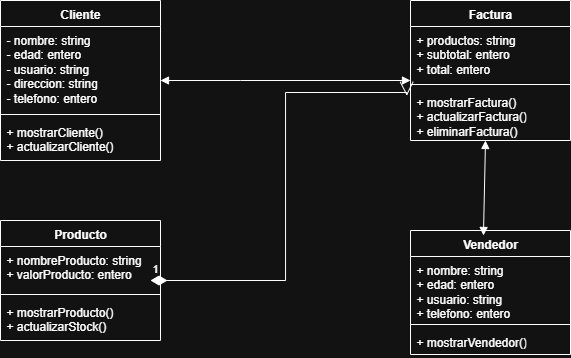

The diagram above was exported from draw.io. Its source (the exported page's mxGraphModel, read from the mxfile embedded in the PNG):
<mxGraphModel dx="830" dy="450" grid="1" gridSize="10" guides="1" tooltips="1" connect="1" arrows="1" fold="1" page="1" pageScale="1" pageWidth="827" pageHeight="1169" math="0" shadow="0">
  <root>
    <mxCell id="0" />
    <mxCell id="1" parent="0" />
    <mxCell id="3DnCkg65vwWtx5QqgKVm-47" value="Cliente" style="swimlane;fontStyle=1;align=center;verticalAlign=top;childLayout=stackLayout;horizontal=1;startSize=26;horizontalStack=0;resizeParent=1;resizeParentMax=0;resizeLast=0;collapsible=1;marginBottom=0;whiteSpace=wrap;html=1;" vertex="1" parent="1">
      <mxGeometry x="80" y="160" width="160" height="160" as="geometry" />
    </mxCell>
    <mxCell id="3DnCkg65vwWtx5QqgKVm-48" value="- nombre: string&lt;div&gt;- edad: entero&lt;/div&gt;&lt;div&gt;- usuario: string&lt;/div&gt;&lt;div&gt;- direccion: string&lt;/div&gt;&lt;div&gt;- telefono: entero&lt;/div&gt;" style="text;strokeColor=none;fillColor=none;align=left;verticalAlign=top;spacingLeft=4;spacingRight=4;overflow=hidden;rotatable=0;points=[[0,0.5],[1,0.5]];portConstraint=eastwest;whiteSpace=wrap;html=1;" vertex="1" parent="3DnCkg65vwWtx5QqgKVm-47">
      <mxGeometry y="26" width="160" height="84" as="geometry" />
    </mxCell>
    <mxCell id="3DnCkg65vwWtx5QqgKVm-49" value="" style="line;strokeWidth=1;fillColor=none;align=left;verticalAlign=middle;spacingTop=-1;spacingLeft=3;spacingRight=3;rotatable=0;labelPosition=right;points=[];portConstraint=eastwest;strokeColor=inherit;" vertex="1" parent="3DnCkg65vwWtx5QqgKVm-47">
      <mxGeometry y="110" width="160" height="8" as="geometry" />
    </mxCell>
    <mxCell id="3DnCkg65vwWtx5QqgKVm-50" value="+ mostrarCliente()&lt;div&gt;+ actualizarCliente()&lt;/div&gt;" style="text;strokeColor=none;fillColor=none;align=left;verticalAlign=top;spacingLeft=4;spacingRight=4;overflow=hidden;rotatable=0;points=[[0,0.5],[1,0.5]];portConstraint=eastwest;whiteSpace=wrap;html=1;" vertex="1" parent="3DnCkg65vwWtx5QqgKVm-47">
      <mxGeometry y="118" width="160" height="42" as="geometry" />
    </mxCell>
    <mxCell id="3DnCkg65vwWtx5QqgKVm-51" value="Vendedor" style="swimlane;fontStyle=1;align=center;verticalAlign=top;childLayout=stackLayout;horizontal=1;startSize=26;horizontalStack=0;resizeParent=1;resizeParentMax=0;resizeLast=0;collapsible=1;marginBottom=0;whiteSpace=wrap;html=1;" vertex="1" parent="1">
      <mxGeometry x="490" y="390" width="160" height="124" as="geometry" />
    </mxCell>
    <mxCell id="3DnCkg65vwWtx5QqgKVm-52" value="+ nombre: string&lt;div&gt;&lt;span style=&quot;background-color: transparent; color: light-dark(rgb(0, 0, 0), rgb(255, 255, 255));&quot;&gt;+ edad: entero&lt;/span&gt;&lt;/div&gt;&lt;div&gt;&lt;span style=&quot;background-color: transparent; color: light-dark(rgb(0, 0, 0), rgb(255, 255, 255));&quot;&gt;+ usuario: string&lt;/span&gt;&lt;/div&gt;&lt;div&gt;&lt;span style=&quot;background-color: transparent; color: light-dark(rgb(0, 0, 0), rgb(255, 255, 255));&quot;&gt;+ telefono: entero&lt;/span&gt;&lt;/div&gt;" style="text;strokeColor=none;fillColor=none;align=left;verticalAlign=top;spacingLeft=4;spacingRight=4;overflow=hidden;rotatable=0;points=[[0,0.5],[1,0.5]];portConstraint=eastwest;whiteSpace=wrap;html=1;" vertex="1" parent="3DnCkg65vwWtx5QqgKVm-51">
      <mxGeometry y="26" width="160" height="64" as="geometry" />
    </mxCell>
    <mxCell id="3DnCkg65vwWtx5QqgKVm-53" value="" style="line;strokeWidth=1;fillColor=none;align=left;verticalAlign=middle;spacingTop=-1;spacingLeft=3;spacingRight=3;rotatable=0;labelPosition=right;points=[];portConstraint=eastwest;strokeColor=inherit;" vertex="1" parent="3DnCkg65vwWtx5QqgKVm-51">
      <mxGeometry y="90" width="160" height="8" as="geometry" />
    </mxCell>
    <mxCell id="3DnCkg65vwWtx5QqgKVm-54" value="+ mostrarVendedor()" style="text;strokeColor=none;fillColor=none;align=left;verticalAlign=top;spacingLeft=4;spacingRight=4;overflow=hidden;rotatable=0;points=[[0,0.5],[1,0.5]];portConstraint=eastwest;whiteSpace=wrap;html=1;" vertex="1" parent="3DnCkg65vwWtx5QqgKVm-51">
      <mxGeometry y="98" width="160" height="26" as="geometry" />
    </mxCell>
    <mxCell id="3DnCkg65vwWtx5QqgKVm-55" value="Producto" style="swimlane;fontStyle=1;align=center;verticalAlign=top;childLayout=stackLayout;horizontal=1;startSize=26;horizontalStack=0;resizeParent=1;resizeParentMax=0;resizeLast=0;collapsible=1;marginBottom=0;whiteSpace=wrap;html=1;" vertex="1" parent="1">
      <mxGeometry x="80" y="380" width="160" height="120" as="geometry" />
    </mxCell>
    <mxCell id="3DnCkg65vwWtx5QqgKVm-56" value="+ nombreProducto: string&lt;div&gt;+ valorProducto: entero&lt;/div&gt;&lt;div&gt;&lt;br&gt;&lt;/div&gt;" style="text;strokeColor=none;fillColor=none;align=left;verticalAlign=top;spacingLeft=4;spacingRight=4;overflow=hidden;rotatable=0;points=[[0,0.5],[1,0.5]];portConstraint=eastwest;whiteSpace=wrap;html=1;" vertex="1" parent="3DnCkg65vwWtx5QqgKVm-55">
      <mxGeometry y="26" width="160" height="44" as="geometry" />
    </mxCell>
    <mxCell id="3DnCkg65vwWtx5QqgKVm-57" value="" style="line;strokeWidth=1;fillColor=none;align=left;verticalAlign=middle;spacingTop=-1;spacingLeft=3;spacingRight=3;rotatable=0;labelPosition=right;points=[];portConstraint=eastwest;strokeColor=inherit;" vertex="1" parent="3DnCkg65vwWtx5QqgKVm-55">
      <mxGeometry y="70" width="160" height="8" as="geometry" />
    </mxCell>
    <mxCell id="3DnCkg65vwWtx5QqgKVm-58" value="+ mostrarProducto()&lt;div&gt;+ actualizarStock()&lt;/div&gt;" style="text;strokeColor=none;fillColor=none;align=left;verticalAlign=top;spacingLeft=4;spacingRight=4;overflow=hidden;rotatable=0;points=[[0,0.5],[1,0.5]];portConstraint=eastwest;whiteSpace=wrap;html=1;" vertex="1" parent="3DnCkg65vwWtx5QqgKVm-55">
      <mxGeometry y="78" width="160" height="42" as="geometry" />
    </mxCell>
    <mxCell id="3DnCkg65vwWtx5QqgKVm-59" value="Factura" style="swimlane;fontStyle=1;align=center;verticalAlign=top;childLayout=stackLayout;horizontal=1;startSize=26;horizontalStack=0;resizeParent=1;resizeParentMax=0;resizeLast=0;collapsible=1;marginBottom=0;whiteSpace=wrap;html=1;" vertex="1" parent="1">
      <mxGeometry x="490" y="160" width="160" height="140" as="geometry" />
    </mxCell>
    <mxCell id="3DnCkg65vwWtx5QqgKVm-60" value="+ productos: string&lt;div&gt;+ subtotal: entero&lt;/div&gt;&lt;div&gt;+ total: entero&lt;/div&gt;" style="text;strokeColor=none;fillColor=none;align=left;verticalAlign=top;spacingLeft=4;spacingRight=4;overflow=hidden;rotatable=0;points=[[0,0.5],[1,0.5]];portConstraint=eastwest;whiteSpace=wrap;html=1;" vertex="1" parent="3DnCkg65vwWtx5QqgKVm-59">
      <mxGeometry y="26" width="160" height="54" as="geometry" />
    </mxCell>
    <mxCell id="3DnCkg65vwWtx5QqgKVm-61" value="" style="line;strokeWidth=1;fillColor=none;align=left;verticalAlign=middle;spacingTop=-1;spacingLeft=3;spacingRight=3;rotatable=0;labelPosition=right;points=[];portConstraint=eastwest;strokeColor=inherit;" vertex="1" parent="3DnCkg65vwWtx5QqgKVm-59">
      <mxGeometry y="80" width="160" height="8" as="geometry" />
    </mxCell>
    <mxCell id="3DnCkg65vwWtx5QqgKVm-62" value="+ mostrarFactura()&lt;div&gt;+ actualizarFactura()&lt;/div&gt;&lt;div&gt;+ eliminarFactura()&lt;/div&gt;" style="text;strokeColor=none;fillColor=none;align=left;verticalAlign=top;spacingLeft=4;spacingRight=4;overflow=hidden;rotatable=0;points=[[0,0.5],[1,0.5]];portConstraint=eastwest;whiteSpace=wrap;html=1;" vertex="1" parent="3DnCkg65vwWtx5QqgKVm-59">
      <mxGeometry y="88" width="160" height="52" as="geometry" />
    </mxCell>
    <mxCell id="3DnCkg65vwWtx5QqgKVm-63" value="" style="endArrow=block;startArrow=block;endFill=1;startFill=1;html=1;rounded=0;" edge="1" parent="1">
      <mxGeometry width="160" relative="1" as="geometry">
        <mxPoint x="240" y="240" as="sourcePoint" />
        <mxPoint x="490" y="240" as="targetPoint" />
        <Array as="points">
          <mxPoint x="320" y="240" />
        </Array>
      </mxGeometry>
    </mxCell>
    <mxCell id="3DnCkg65vwWtx5QqgKVm-67" value="" style="endArrow=block;startArrow=block;endFill=1;startFill=1;html=1;rounded=0;entryX=0.456;entryY=0.04;entryDx=0;entryDy=0;entryPerimeter=0;" edge="1" parent="1" target="3DnCkg65vwWtx5QqgKVm-51">
      <mxGeometry width="160" relative="1" as="geometry">
        <mxPoint x="565" y="300" as="sourcePoint" />
        <mxPoint x="650" y="320" as="targetPoint" />
      </mxGeometry>
    </mxCell>
    <mxCell id="3DnCkg65vwWtx5QqgKVm-69" value="1" style="endArrow=open;html=1;endSize=12;startArrow=diamondThin;startSize=14;startFill=1;edgeStyle=orthogonalEdgeStyle;align=left;verticalAlign=bottom;rounded=0;entryX=-0.023;entryY=0.141;entryDx=0;entryDy=0;entryPerimeter=0;" edge="1" parent="1" target="3DnCkg65vwWtx5QqgKVm-62">
      <mxGeometry x="-1" y="3" relative="1" as="geometry">
        <mxPoint x="230" y="440" as="sourcePoint" />
        <mxPoint x="490" y="340" as="targetPoint" />
        <Array as="points">
          <mxPoint x="365" y="440" />
          <mxPoint x="365" y="252" />
        </Array>
      </mxGeometry>
    </mxCell>
  </root>
</mxGraphModel>